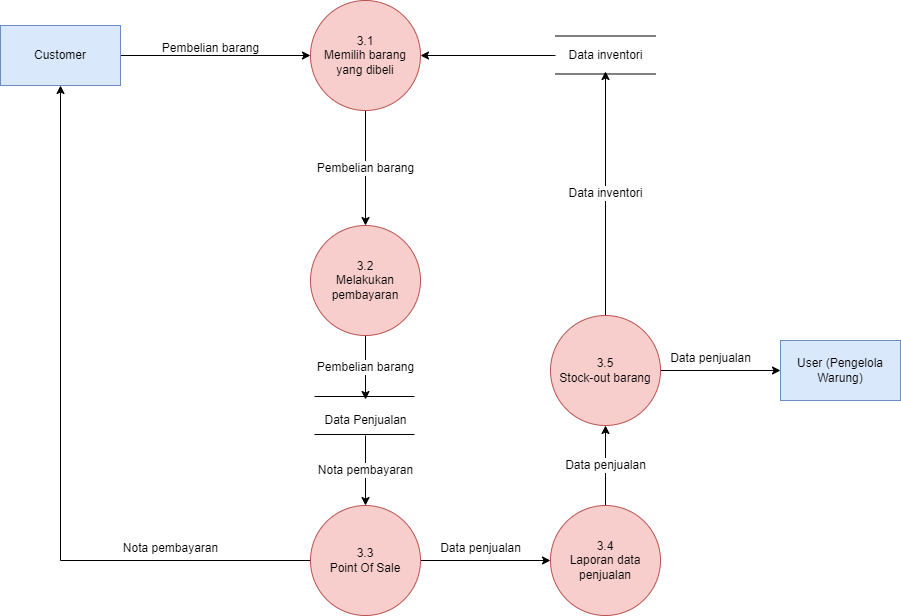

The diagram above was exported from draw.io. Its source (the exported page's mxGraphModel, read from the mxfile embedded in the PNG):
<mxGraphModel dx="794" dy="459" grid="1" gridSize="10" guides="1" tooltips="1" connect="1" arrows="1" fold="1" page="1" pageScale="1" pageWidth="850" pageHeight="1100" math="0" shadow="0">
  <root>
    <mxCell id="0" />
    <mxCell id="1" parent="0" />
    <mxCell id="WYprxcUtESYA794x7q8W-2" style="edgeStyle=orthogonalEdgeStyle;rounded=0;orthogonalLoop=1;jettySize=auto;html=1;entryX=0;entryY=0.5;entryDx=0;entryDy=0;" edge="1" parent="1" source="PAkA9wt_F_FRLC-l7Fg_-1" target="WYprxcUtESYA794x7q8W-1">
      <mxGeometry relative="1" as="geometry" />
    </mxCell>
    <mxCell id="PAkA9wt_F_FRLC-l7Fg_-1" value="Customer" style="rounded=0;whiteSpace=wrap;html=1;fillColor=#dae8fc;strokeColor=#6c8ebf;" vertex="1" parent="1">
      <mxGeometry x="90" y="80" width="120" height="60" as="geometry" />
    </mxCell>
    <mxCell id="V2d2qGg9RaRJgS3sZrkr-1" value="&lt;font style=&quot;font-size: 12px;&quot;&gt;Pembelian barang&lt;/font&gt;" style="edgeStyle=orthogonalEdgeStyle;rounded=0;orthogonalLoop=1;jettySize=auto;html=1;entryX=0.5;entryY=0;entryDx=0;entryDy=0;" edge="1" parent="1" source="WYprxcUtESYA794x7q8W-1" target="3CNfKAFoTPL2E7jtd_Qt-3">
      <mxGeometry relative="1" as="geometry" />
    </mxCell>
    <mxCell id="WYprxcUtESYA794x7q8W-1" value="3.1&lt;br&gt;Memilih barang yang dibeli" style="ellipse;whiteSpace=wrap;html=1;aspect=fixed;fillColor=#f8cecc;strokeColor=#b85450;" vertex="1" parent="1">
      <mxGeometry x="400" y="55" width="110" height="110" as="geometry" />
    </mxCell>
    <mxCell id="WYprxcUtESYA794x7q8W-3" value="Pembelian barang" style="text;html=1;align=center;verticalAlign=middle;resizable=0;points=[];autosize=1;strokeColor=none;fillColor=none;" vertex="1" parent="1">
      <mxGeometry x="240" y="88" width="120" height="30" as="geometry" />
    </mxCell>
    <mxCell id="BLjoiEqk80yk5vsv0Z70-1" value="" style="shape=link;html=1;rounded=0;width=38;" edge="1" parent="1">
      <mxGeometry width="100" relative="1" as="geometry">
        <mxPoint x="645" y="109.5" as="sourcePoint" />
        <mxPoint x="745" y="109.5" as="targetPoint" />
      </mxGeometry>
    </mxCell>
    <mxCell id="3CNfKAFoTPL2E7jtd_Qt-2" style="edgeStyle=orthogonalEdgeStyle;rounded=0;orthogonalLoop=1;jettySize=auto;html=1;entryX=1;entryY=0.5;entryDx=0;entryDy=0;" edge="1" parent="1" source="3CNfKAFoTPL2E7jtd_Qt-1" target="WYprxcUtESYA794x7q8W-1">
      <mxGeometry relative="1" as="geometry" />
    </mxCell>
    <mxCell id="3CNfKAFoTPL2E7jtd_Qt-1" value="Data inventori" style="text;html=1;align=center;verticalAlign=middle;resizable=0;points=[];autosize=1;strokeColor=none;fillColor=none;" vertex="1" parent="1">
      <mxGeometry x="645" y="95" width="100" height="30" as="geometry" />
    </mxCell>
    <mxCell id="awlUnQrv7CXCdUqP9tlQ-3" value="&lt;font style=&quot;font-size: 12px;&quot;&gt;Pembelian barang&lt;/font&gt;" style="edgeStyle=orthogonalEdgeStyle;rounded=0;orthogonalLoop=1;jettySize=auto;html=1;entryX=0.5;entryY=-0.2;entryDx=0;entryDy=0;entryPerimeter=0;" edge="1" parent="1" source="3CNfKAFoTPL2E7jtd_Qt-3" target="awlUnQrv7CXCdUqP9tlQ-2">
      <mxGeometry relative="1" as="geometry" />
    </mxCell>
    <mxCell id="3CNfKAFoTPL2E7jtd_Qt-3" value="3.2&lt;br&gt;Melakukan pembayaran" style="ellipse;whiteSpace=wrap;html=1;aspect=fixed;fillColor=#f8cecc;strokeColor=#b85450;" vertex="1" parent="1">
      <mxGeometry x="400" y="280" width="110" height="110" as="geometry" />
    </mxCell>
    <mxCell id="awlUnQrv7CXCdUqP9tlQ-5" style="edgeStyle=orthogonalEdgeStyle;rounded=0;orthogonalLoop=1;jettySize=auto;html=1;entryX=0.5;entryY=1;entryDx=0;entryDy=0;" edge="1" parent="1" source="sZKoN0PTS5ELcOKJZVe6-1" target="PAkA9wt_F_FRLC-l7Fg_-1">
      <mxGeometry relative="1" as="geometry" />
    </mxCell>
    <mxCell id="BwUOWpXgIffOi0tzkBHr-4" style="edgeStyle=orthogonalEdgeStyle;rounded=0;orthogonalLoop=1;jettySize=auto;html=1;entryX=0;entryY=0.5;entryDx=0;entryDy=0;" edge="1" parent="1" source="sZKoN0PTS5ELcOKJZVe6-1" target="BwUOWpXgIffOi0tzkBHr-1">
      <mxGeometry relative="1" as="geometry" />
    </mxCell>
    <mxCell id="sZKoN0PTS5ELcOKJZVe6-1" value="3.3&lt;br&gt;Point Of Sale" style="ellipse;whiteSpace=wrap;html=1;aspect=fixed;fillColor=#f8cecc;strokeColor=#b85450;" vertex="1" parent="1">
      <mxGeometry x="400" y="560" width="110" height="110" as="geometry" />
    </mxCell>
    <mxCell id="awlUnQrv7CXCdUqP9tlQ-1" value="" style="shape=link;html=1;rounded=0;width=38;" edge="1" parent="1">
      <mxGeometry width="100" relative="1" as="geometry">
        <mxPoint x="404" y="470" as="sourcePoint" />
        <mxPoint x="504" y="470" as="targetPoint" />
      </mxGeometry>
    </mxCell>
    <mxCell id="awlUnQrv7CXCdUqP9tlQ-4" value="&lt;font style=&quot;font-size: 12px;&quot;&gt;Nota pembayaran&lt;/font&gt;" style="edgeStyle=orthogonalEdgeStyle;rounded=0;orthogonalLoop=1;jettySize=auto;html=1;" edge="1" parent="1" source="awlUnQrv7CXCdUqP9tlQ-2" target="sZKoN0PTS5ELcOKJZVe6-1">
      <mxGeometry relative="1" as="geometry" />
    </mxCell>
    <mxCell id="awlUnQrv7CXCdUqP9tlQ-2" value="Data Penjualan" style="text;html=1;align=center;verticalAlign=middle;resizable=0;points=[];autosize=1;strokeColor=none;fillColor=none;" vertex="1" parent="1">
      <mxGeometry x="400" y="460" width="110" height="30" as="geometry" />
    </mxCell>
    <mxCell id="awlUnQrv7CXCdUqP9tlQ-6" value="Nota pembayaran" style="text;html=1;align=center;verticalAlign=middle;resizable=0;points=[];autosize=1;strokeColor=none;fillColor=none;" vertex="1" parent="1">
      <mxGeometry x="200" y="588" width="120" height="30" as="geometry" />
    </mxCell>
    <mxCell id="jnm26tuFMVw-A-UmJhVX-3" value="&lt;font style=&quot;font-size: 12px;&quot;&gt;Data penjualan&lt;/font&gt;" style="edgeStyle=orthogonalEdgeStyle;rounded=0;orthogonalLoop=1;jettySize=auto;html=1;entryX=0.5;entryY=1;entryDx=0;entryDy=0;" edge="1" parent="1" source="BwUOWpXgIffOi0tzkBHr-1" target="jnm26tuFMVw-A-UmJhVX-1">
      <mxGeometry relative="1" as="geometry" />
    </mxCell>
    <mxCell id="BwUOWpXgIffOi0tzkBHr-1" value="3.4&lt;br&gt;Laporan data penjualan" style="ellipse;whiteSpace=wrap;html=1;aspect=fixed;fillColor=#f8cecc;strokeColor=#b85450;" vertex="1" parent="1">
      <mxGeometry x="640" y="560" width="110" height="110" as="geometry" />
    </mxCell>
    <mxCell id="BwUOWpXgIffOi0tzkBHr-5" value="Data penjualan" style="text;html=1;align=center;verticalAlign=middle;resizable=0;points=[];autosize=1;strokeColor=none;fillColor=none;" vertex="1" parent="1">
      <mxGeometry x="520" y="588" width="100" height="30" as="geometry" />
    </mxCell>
    <mxCell id="jnm26tuFMVw-A-UmJhVX-6" value="&lt;font style=&quot;font-size: 12px;&quot;&gt;Data inventori&lt;/font&gt;" style="edgeStyle=orthogonalEdgeStyle;rounded=0;orthogonalLoop=1;jettySize=auto;html=1;entryX=0.5;entryY=1.033;entryDx=0;entryDy=0;entryPerimeter=0;" edge="1" parent="1" source="jnm26tuFMVw-A-UmJhVX-1" target="3CNfKAFoTPL2E7jtd_Qt-1">
      <mxGeometry relative="1" as="geometry" />
    </mxCell>
    <mxCell id="XNqU-ESelekxF0ij9QTZ-2" style="edgeStyle=orthogonalEdgeStyle;rounded=0;orthogonalLoop=1;jettySize=auto;html=1;entryX=0;entryY=0.5;entryDx=0;entryDy=0;" edge="1" parent="1" source="jnm26tuFMVw-A-UmJhVX-1" target="XNqU-ESelekxF0ij9QTZ-1">
      <mxGeometry relative="1" as="geometry" />
    </mxCell>
    <mxCell id="jnm26tuFMVw-A-UmJhVX-1" value="3.5&lt;br&gt;Stock-out barang" style="ellipse;whiteSpace=wrap;html=1;aspect=fixed;fillColor=#f8cecc;strokeColor=#b85450;" vertex="1" parent="1">
      <mxGeometry x="640" y="370" width="110" height="110" as="geometry" />
    </mxCell>
    <mxCell id="XNqU-ESelekxF0ij9QTZ-1" value="User (Pengelola Warung)" style="rounded=0;whiteSpace=wrap;html=1;fillColor=#dae8fc;strokeColor=#6c8ebf;" vertex="1" parent="1">
      <mxGeometry x="870" y="395" width="120" height="60" as="geometry" />
    </mxCell>
    <mxCell id="XNqU-ESelekxF0ij9QTZ-3" value="Data penjualan" style="text;html=1;align=center;verticalAlign=middle;resizable=0;points=[];autosize=1;strokeColor=none;fillColor=none;" vertex="1" parent="1">
      <mxGeometry x="750" y="398" width="100" height="30" as="geometry" />
    </mxCell>
  </root>
</mxGraphModel>